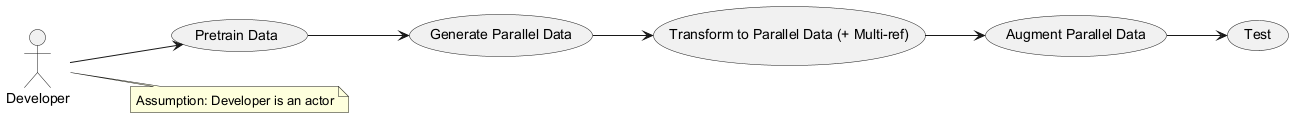

The diagram above was rendered by PlantUML. Its source (embedded in the PNG):
@startuml
left to right direction
actor Developer
usecase "Pretrain Data" as PretrainData
usecase "Generate Parallel Data" as GenerateParallelData
usecase "Transform to Parallel Data (+ Multi-ref)" as TransformToMultiRef
usecase "Augment Parallel Data" as AugmentParallelData
usecase "Test" as Test
Developer --> PretrainData
PretrainData --> GenerateParallelData
GenerateParallelData --> TransformToMultiRef
TransformToMultiRef --> AugmentParallelData
AugmentParallelData --> Test
note right of Developer : Assumption: Developer is an actor
@enduml